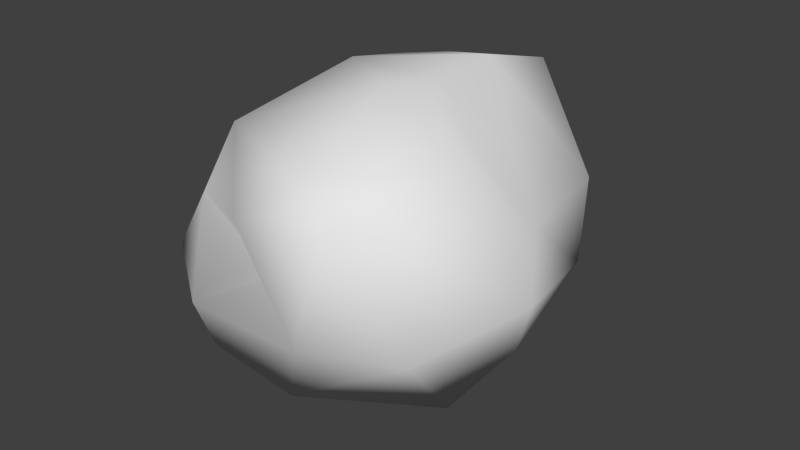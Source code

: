 # Source: asteroid_large_03.blend  (saved by Blender 2.66.1; exported with 4.5.12 LTS)
import bpy
from mathutils import Matrix  # noqa: F401  (used for matrix-valued properties, if any)

bpy.ops.wm.read_factory_settings(use_empty=True)
scene = bpy.context.scene
scene.name = 'Scene'

# ---- collections
col_collection_1 = bpy.data.collections.new('Collection 1'); scene.collection.children.link(col_collection_1)

# ---- world
world_world = bpy.data.worlds.new('World'); scene.world = world_world
world_world.color = (0.05088, 0.05088, 0.05088)
world_world.use_sun_shadow = False
world_world.sun_shadow_jitter_overblur = 0.0
world_world.cycles.sampling_method = 'MANUAL'
world_world.cycles.sample_map_resolution = 256

# ---- meshes
me_asteroid = bpy.data.meshes.new('asteroid')
me_asteroid.from_pydata([(0.5309, -0.07535, 0.07933), (-0.6813, -0.1923, -1.009), (1.001, 0.354, 0.01935), (-0.76, -1.067, -0.2827), (-0.009592, 1.282, 0.05761), (0.2732, -0.09234, 1.068), (0.5733, -1.326, 0.7066), (0.1863, -0.398, 1.121), (-0.3659, -0.04558, 1.064), (0.2684, 1.227, 0.5143), (0.4008, -0.5271, -0.7619), (-0.2067, -0.8278, -0.8356), (-0.4427, 0.6307, -0.7209), (-0.1735, -0.06223, -0.8931), (0.04287, -0.3477, -0.3589), (-0.2624, 0.2448, -0.1699), (1.05, -0.33, -0.2232), (0.8062, 0.05991, -0.1812), (0.747, -0.5321, -0.6439), (0.2535, -1.229, -0.1192), (-1.163, -0.789, -0.1254), (-1.246, -0.3684, -0.5456), (-0.6722, -0.9862, -0.5839), (-1.177, 0.3132, -0.4271), (0.5248, 0.7021, -0.008819), (-0.168, 0.9657, -0.2429), (0.1762, 0.3673, 0.1948), (0.8603, -1.023, -0.06895), (1.172, -0.3907, 0.1192), (-0.6718, -0.9773, 0.4415), (-0.2033, -1.18, 0.4875), (-0.1873, -0.9364, 0.04896), (-1.142, -0.2201, 0.1579), (-0.3359, 1.305, 0.3317), (-0.9073, 0.6813, -0.2619), (0.8319, 0.7001, 0.3817), (0.4383, 1.077, 0.004358), (0.8704, -0.6054, 0.8449), (0.9169, 0.003815, 0.356), (-0.7138, -0.6797, 0.7659), (0.3064, -1.205, 0.8907), (-0.7356, 0.6344, 0.1899), (-0.7058, -0.2656, 0.5254), (0.3165, 0.3693, 1.116), (-0.4948, 0.9019, 0.8348), (0.231, 1.069, 0.9001)], [], [(0, 24, 17), (13, 10, 11), (10, 18, 11), (11, 18, 27), (18, 0, 17), (10, 14, 0), (18, 10, 0), (10, 13, 14), (1, 21, 23), (1, 22, 21), (12, 13, 1), (1, 11, 22), (13, 11, 1), (12, 1, 34), (0, 14, 26), (14, 15, 26), (14, 13, 15), (13, 12, 15), (15, 12, 25), (28, 2, 38), (28, 16, 2), (16, 17, 2), (16, 18, 17), (31, 19, 30), (3, 19, 31), (22, 19, 3), (19, 27, 6), (19, 11, 27), (22, 11, 19), (32, 20, 39), (21, 20, 32), (39, 20, 29), (20, 3, 29), (20, 21, 3), (21, 22, 3), (34, 23, 41), (33, 12, 34), (34, 1, 23), (36, 4, 9), (24, 25, 36), (36, 25, 4), (24, 26, 25), (0, 26, 24), (26, 15, 25), (27, 28, 6), (28, 37, 6), (28, 38, 37), (18, 16, 27), (16, 28, 27), (30, 39, 29), (3, 31, 29), (31, 30, 29), (30, 40, 39), (30, 6, 40), (19, 6, 30), (23, 32, 41), (41, 32, 42), (32, 39, 42), (23, 21, 32), (4, 33, 9), (9, 33, 45), (25, 12, 4), (12, 33, 4), (33, 34, 44), (34, 41, 44), (2, 35, 38), (17, 24, 2), (36, 45, 35), (24, 36, 2), (2, 36, 35), (36, 9, 45), (40, 37, 7), (7, 37, 5), (37, 38, 5), (40, 6, 37), (39, 7, 8), (39, 40, 7), (8, 41, 39), (41, 42, 39), (43, 44, 8), (45, 44, 43), (44, 41, 8), (45, 33, 44), (5, 8, 7), (5, 43, 8), (5, 38, 43), (38, 35, 43), (43, 35, 45)])
me_asteroid.polygons.foreach_set('use_smooth', [True] * 88)
_uv = me_asteroid.uv_layers.new(name='UVMap')
_uv.uv.foreach_set('vector', [0.3966, 0.7888, 0.8817, 0.7618, 0.425, 1.05, -0.01081, 0.1555, -0.1976, 0.6914, -0.58, 0.3078, -0.1976, 0.6914, -0.1285, 0.9616, -0.58, 0.3078, -0.58, 0.3078, -0.1285, 0.9616, -0.5758, 1.52, -0.1285, 0.9616, 0.3966, 0.7888, 0.425, 1.05, -0.1976, 0.6914, 0.155, 0.52, 0.3966, 0.7888, -0.1285, 0.9616, -0.1976, 0.6914, 0.3966, 0.7888, -0.1976, 0.6914, -0.01081, 0.1555, 0.155, 0.52, -0.1949, -0.1986, -0.4795, -0.7895, 0.2534, -0.855, -0.1949, -0.1986, -0.9883, -0.0411, -0.4795, -0.7895, 0.4768, -0.1169, -0.01081, 0.1555, -0.1949, -0.1986, -0.1949, -0.1986, -0.58, 0.3078, -0.9883, -0.0411, -0.01081, 0.1555, -0.58, 0.3078, -0.1949, -0.1986, 0.4768, -0.1169, -0.1949, -0.1986, 0.7247, -0.6921, 0.3966, 0.7888, 0.155, 0.52, 0.5894, 0.5742, 0.155, 0.52, 0.443, 0.3223, 0.5894, 0.5742, 0.155, 0.52, -0.01081, 0.1555, 0.443, 0.3223, -0.01081, 0.1555, 0.4768, -0.1169, 0.443, 0.3223, 0.443, 0.3223, 0.4768, -0.1169, 0.8976, 0.1467, 0.2077, 1.668, 0.7218, 1.172, 0.7547, 1.628, 0.2077, 1.668, 0.1353, 1.302, 0.7218, 1.172, 0.1353, 1.302, 0.425, 1.05, 0.7218, 1.172, 0.1353, 1.302, -0.1285, 0.9616, 0.425, 1.05, -0.4268, 0.2, -0.8796, 0.469, -0.205, 0.4369, -0.37, -0.3122, -0.8796, 0.469, -0.4268, 0.2, -0.5913, -0.5202, -0.8796, 0.469, -0.37, -0.3122, -0.8796, 0.469, -0.9021, 1.187, -0.3062, 0.8825, -1.002, 1.033, -0.58, 0.3078, -0.5758, 1.52, -0.9883, -0.0411, -0.58, 0.3078, -1.002, 1.033, 0.5118, -0.3695, 0.03072, -0.4068, 0.2689, 0.2507, 0.1452, -0.9646, 0.03072, -0.4068, 0.5118, -0.3695, 0.2689, 0.2507, 0.03072, -0.4068, -0.01505, 0.146, 0.03072, -0.4068, -0.37, -0.3122, -0.01505, 0.146, 0.03072, -0.4068, 0.1452, -0.9646, -0.37, -0.3122, 0.1452, -0.9646, -0.5913, -0.5202, -0.37, -0.3122, 1.343, -0.6732, 0.9334, -0.9646, 1.251, -0.198, 1.659, -0.03012, 0.4768, -0.1169, 0.7247, -0.6921, 0.7247, -0.6921, -0.1949, -0.1986, 0.2534, -0.855, 1.133, 0.6334, 1.298, 0.2667, 1.575, 0.6113, 0.8817, 0.7618, 0.8976, 0.1467, 1.133, 0.6334, 1.133, 0.6334, 0.8976, 0.1467, 1.298, 0.2667, 0.8817, 0.7618, 0.5894, 0.5742, 0.8976, 0.1467, 0.3966, 0.7888, 0.5894, 0.5742, 0.8817, 0.7618, 0.5894, 0.5742, 0.443, 0.3223, 0.8976, 0.1467, -0.9021, 1.187, -0.5263, 1.854, -0.3062, 0.8825, -0.5263, 1.854, -0.04091, 1.255, -0.3062, 0.8825, -0.5263, 1.854, 0.1062, 1.966, -0.04091, 1.255, -0.1285, 0.9616, 0.1353, 1.302, -0.5758, 1.52, 0.1353, 1.302, 0.2077, 1.668, -0.5758, 1.52, -0.205, 0.4369, 0.2689, 0.2507, -0.01505, 0.146, -0.37, -0.3122, -0.4268, 0.2, -0.01505, 0.146, -0.4268, 0.2, -0.205, 0.4369, -0.01505, 0.146, -0.205, 0.4369, -0.1394, 0.8011, 0.2689, 0.2507, -0.205, 0.4369, -0.3062, 0.8825, -0.1394, 0.8011, -0.8796, 0.469, -0.3062, 0.8825, -0.205, 0.4369, 0.9334, -0.9646, 0.5118, -0.3695, 1.251, -0.198, 1.251, -0.198, 0.5118, -0.3695, 0.5949, 0.03478, 0.5118, -0.3695, 0.2689, 0.2507, 0.5949, 0.03478, 0.9334, -0.9646, 0.1452, -0.9646, 0.5118, -0.3695, 1.298, 0.2667, 1.659, -0.03012, 1.575, 0.6113, 1.575, 0.6113, 1.659, -0.03012, 1.923, 0.8545, 0.8976, 0.1467, 0.4768, -0.1169, 1.298, 0.2667, 0.4768, -0.1169, 1.659, -0.03012, 1.298, 0.2667, 1.99, 0.1797, 1.343, -0.6732, 1.432, 0.4193, 1.343, -0.6732, 1.251, -0.198, 1.432, 0.4193, 0.7218, 1.172, 1.137, 1.12, 0.7547, 1.628, 0.425, 1.05, 0.8817, 0.7618, 0.7218, 1.172, 1.133, 0.6334, 1.923, 0.8545, 1.137, 1.12, 0.8817, 0.7618, 1.133, 0.6334, 0.7218, 1.172, 0.7218, 1.172, 1.133, 0.6334, 1.137, 1.12, 1.133, 0.6334, 1.575, 0.6113, 1.923, 0.8545, -0.1394, 0.8011, -0.04091, 1.255, 0.3509, 0.9218, 0.3509, 0.9218, -0.04091, 1.255, 0.5536, 1.097, -0.04091, 1.255, 0.1062, 1.966, 0.5536, 1.097, -0.1394, 0.8011, -0.3062, 0.8825, -0.04091, 1.255, 0.2689, 0.2507, 0.3509, 0.9218, 0.6992, 0.5805, 0.2689, 0.2507, -0.1394, 0.8011, 0.3509, 0.9218, 0.6992, 0.5805, 1.251, -0.198, 0.2689, 0.2507, 1.251, -0.198, 0.5949, 0.03478, 0.2689, 0.2507, 1.005, 1.274, 1.432, 0.4193, 0.6992, 0.5805, 1.769, 1.021, 1.432, 0.4193, 1.005, 1.274, 1.432, 0.4193, 1.251, -0.198, 0.6992, 0.5805, 1.769, 1.021, 1.99, 0.1797, 1.432, 0.4193, 0.5536, 1.097, 0.6992, 0.5805, 0.3509, 0.9218, 0.5536, 1.097, 1.005, 1.274, 0.6992, 0.5805, 0.5536, 1.097, 0.1062, 1.966, 1.005, 1.274, 0.7547, 1.628, 1.137, 1.12, 1.84, 1.668, 1.84, 1.668, 1.137, 1.12, 1.923, 0.8545])
me_asteroid.use_remesh_preserve_volume = False
me_asteroid.use_remesh_preserve_attributes = False
me_asteroid.use_mirror_vertex_groups = False
me_asteroid.update()

# ---- objects
ob_asteroid = bpy.data.objects.new('asteroid', me_asteroid)

# ---- transforms, parenting, visibility, modifiers, constraints
ob_asteroid.location = (0.0, 0.0, 0.0)
ob_asteroid.scale = (40.0, 40.0, 40.0)
ob_asteroid.lineart.crease_threshold = 0.0

# ---- collection membership
col_collection_1.objects.link(ob_asteroid)

# ---- scene / render settings (as saved in the file)
scene.frame_start = 1; scene.frame_end = 250; scene.frame_set(1)
scene.render.engine = 'BLENDER_EEVEE_NEXT'
scene.render.image_settings.color_mode = 'RGB'
scene.render.image_settings.compression = 90
scene.render.resolution_percentage = 50
scene.render.dither_intensity = 0.0
scene.render.bake_margin = 2
scene.cycles.use_denoising = False
scene.cycles.samples = 10
scene.cycles.sampling_pattern = 'TABULATED_SOBOL'
scene.cycles.light_sampling_threshold = 0.0
scene.cycles.use_adaptive_sampling = False
scene.cycles.use_light_tree = False
scene.cycles.blur_glossy = 0.0
scene.cycles.volume_bounces = 1
scene.cycles.pixel_filter_type = 'GAUSSIAN'
scene.cycles.sample_clamp_indirect = 0.0
scene.view_settings.view_transform = 'Standard'
bpy.context.view_layer.update()

# ---- added for rendering (the .blend has no active camera and no usable light): camera, sun
cam_auto = bpy.data.cameras.new('AutoCamera')
cam_auto.lens = 50.0
cam_auto.sensor_width = 36.0
cam_auto.clip_end = 2702.07
ob_auto_camera = bpy.data.objects.new('AutoCamera', cam_auto)
scene.collection.objects.link(ob_auto_camera)
ob_auto_camera.location = (152.483, -185.178, 125.414)
ob_auto_camera.rotation_euler = (1.09748, -7.21219e-08, 0.694738)
scene.camera = ob_auto_camera
light_auto_sun = bpy.data.lights.new('AutoSun', 'SUN')
light_auto_sun.energy = 3.0
light_auto_sun.angle = 0.0523599
ob_auto_sun = bpy.data.objects.new('AutoSun', light_auto_sun)
scene.collection.objects.link(ob_auto_sun)
ob_auto_sun.rotation_euler = (0.872665, 0.174533, 0.523599)
bpy.context.view_layer.update()
